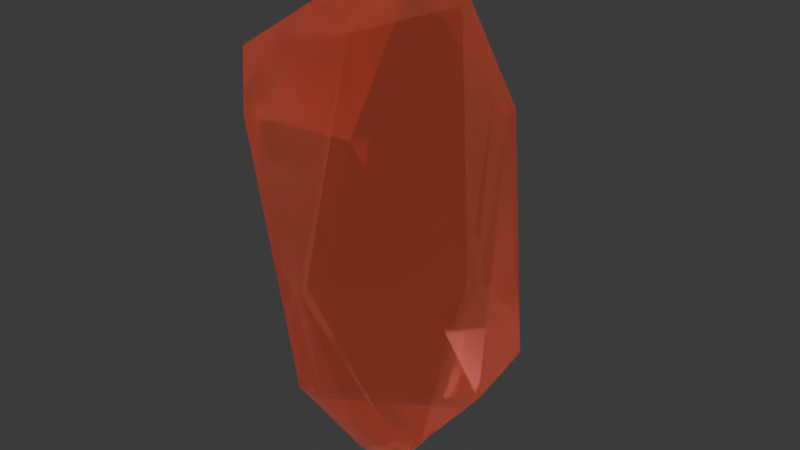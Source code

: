 # Source: CRYSTAL.blend  (saved by Blender 4.2.66; exported with 4.5.12 LTS)
import bpy
from mathutils import Matrix  # noqa: F401  (used for matrix-valued properties, if any)

bpy.ops.wm.read_factory_settings(use_empty=True)
scene = bpy.context.scene
scene.name = 'Scene'

# ---- collections
col_collection = bpy.data.collections.new('Collection'); scene.collection.children.link(col_collection)

# ---- materials (node trees are filled in below, after node groups)
mat_material_002 = bpy.data.materials.new('Material.002')
mat_material_002.surface_render_method = 'BLENDED'
mat_material_002.blend_method = 'BLEND'
mat_material_002.use_backface_culling = True
mat_material_002.use_backface_culling_shadow = True
mat_material_002.preview_render_type = 'FLAT'
mat_material_002.diffuse_color = (0.7882, 0.7372, 0.8007, 1.0)
mat_material_002.roughness = 0.4952
mat_material_002.metallic = 0.1

# ---- material node trees
mat_material_002.use_nodes = True; mat_material_002.node_tree.nodes.clear()
_N = mat_material_002.node_tree.nodes; _L = mat_material_002.node_tree.links
n0 = _N.new('ShaderNodeBsdfPrincipled'); n0.name = 'Principled BSDF'; n0.location = (10, 300)
n0.inputs[0].default_value = (0.8007, 0.03774, 0.02856, 1.0)
n0.inputs[2].default_value = 0.1
n0.inputs[3].default_value = 2.0
n0.inputs[4].default_value = 0.7559
n0.inputs[18].default_value = 1.0
n0.inputs[27].default_value = (1.0, 0.178, 0.06527, 1.0)
n0.inputs[28].default_value = 0.1
n1 = _N.new('ShaderNodeOutputMaterial'); n1.name = 'Material Output'; n1.location = (300, 300)
_L.new(n0.outputs[0], n1.inputs[0])
n1.is_active_output = True

# ---- world
world_world = bpy.data.worlds.new('World'); scene.world = world_world
world_world.use_nodes = True; world_world.node_tree.nodes.clear()
_N = world_world.node_tree.nodes; _L = world_world.node_tree.links
n0 = _N.new('ShaderNodeOutputWorld'); n0.name = 'World Output'; n0.location = (300, 300)
n1 = _N.new('ShaderNodeBackground'); n1.name = 'Background'; n1.location = (10, 300)
n1.inputs[0].default_value = (0.05088, 0.05088, 0.05088, 1.0)
_L.new(n1.outputs[0], n0.inputs[0])
n0.is_active_output = True
world_world.color = (0.05088, 0.05088, 0.05088)
world_world.sun_shadow_jitter_overblur = 0.0

# ---- meshes
me_cube_001 = bpy.data.meshes.new('Cube.001')
me_cube_001.from_pydata([(-0.17, 0.9802, -2.153), (-0.03456, 0.3235, -1.26), (-0.7699, 1.068, -1.26), (-0.3742, 0.3494, 0.2646), (-0.08927, 1.049, 0.9696), (-0.8023, 0.7574, 0.4456), (-0.03456, 1.138, -2.142), (-0.7699, 1.138, -1.26), (-0.03456, 1.882, -1.26), (0.01529, 1.349, 1.04), (-0.1881, 1.96, 0.5174), (-0.647, 1.45, 0.3783), (0.0914, 1.005, -2.145), (0.823, 0.8311, -1.228), (0.03456, 0.3235, -1.26), (0.2441, 0.9583, 0.9642), (0.3287, 0.3858, 0.2964), (0.7699, 1.068, 0.3448), (0.1143, 1.202, -2.135), (0.03456, 1.882, -1.26), (0.7287, 1.371, -1.242), (0.1966, 1.31, 1.042), (0.7699, 1.138, 0.3448), (0.1546, 1.833, 0.1783)], [], [(14, 16, 3, 1), (20, 22, 17, 13), (21, 9, 4, 15), (2, 5, 11, 7), (8, 10, 23, 19), (0, 1, 2), (3, 4, 5), (6, 7, 8), (9, 10, 11), (12, 13, 14), (15, 16, 17), (18, 19, 20), (21, 22, 23), (6, 0, 2, 7), (1, 3, 5, 2), (4, 9, 11, 5), (10, 8, 7, 11), (18, 6, 8, 19), (9, 21, 23, 10), (22, 20, 19, 23), (12, 18, 20, 13), (21, 15, 17, 22), (16, 14, 13, 17), (0, 12, 14, 1), (15, 4, 3, 16), (6, 18, 12, 0)])
_uv = me_cube_001.uv_layers.new(name='UVMap')
_uv.uv.foreach_set('vector', [0.4405, 0.8694, 0.5595, 0.8694, 0.5595, 0.8806, 0.4405, 0.8806, 0.4405, 0.6194, 0.5595, 0.6194, 0.5595, 0.6306, 0.4405, 0.6306, 0.7444, 0.6194, 0.7556, 0.6194, 0.7556, 0.6306, 0.7444, 0.6306, 0.4405, 0.1194, 0.5595, 0.1194, 0.5595, 0.1306, 0.4405, 0.1306, 0.4405, 0.3694, 0.5595, 0.3694, 0.5595, 0.3806, 0.4405, 0.3806, 0.2444, 0.6306, 0.2444, 0.75, 0.125, 0.6306, 0.5595, 0.0, 0.625, 0.1194, 0.5595, 0.1194, 0.2444, 0.6194, 0.125, 0.6194, 0.2444, 0.5, 0.625, 0.1306, 0.5595, 0.25, 0.5595, 0.1306, 0.2556, 0.6306, 0.375, 0.6306, 0.2556, 0.75, 0.625, 0.8694, 0.5595, 0.8694, 0.5595, 0.75, 0.2556, 0.6194, 0.2556, 0.5, 0.375, 0.6194, 0.625, 0.3806, 0.5595, 0.5, 0.5595, 0.3806, 0.2444, 0.6194, 0.2444, 0.6306, 0.125, 0.6306, 0.125, 0.6194, 0.4405, 0.0, 0.5595, 0.0, 0.5595, 0.1194, 0.4405, 0.1194, 0.625, 0.1194, 0.625, 0.1306, 0.5595, 0.1306, 0.5595, 0.1194, 0.5595, 0.3694, 0.4405, 0.3694, 0.4405, 0.1306, 0.5595, 0.1306, 0.2556, 0.6194, 0.2444, 0.6194, 0.2444, 0.5, 0.2556, 0.5, 0.625, 0.3694, 0.625, 0.3806, 0.5595, 0.3806, 0.5595, 0.3694, 0.5595, 0.6194, 0.4405, 0.6194, 0.4405, 0.3806, 0.5595, 0.3806, 0.2556, 0.6306, 0.2556, 0.6194, 0.4405, 0.6194, 0.4405, 0.6306, 0.7444, 0.6194, 0.7444, 0.6306, 0.5595, 0.6306, 0.5595, 0.6194, 0.5595, 0.8694, 0.4405, 0.8694, 0.4405, 0.6306, 0.5595, 0.6306, 0.2444, 0.6306, 0.2556, 0.6306, 0.2556, 0.75, 0.2444, 0.75, 0.625, 0.8694, 0.625, 0.8806, 0.5595, 0.8806, 0.5595, 0.8694, 0.2444, 0.6194, 0.2556, 0.6194, 0.2556, 0.6306, 0.2444, 0.6306])
me_cube_001.materials.append(mat_material_002)
me_cube_001.update()

# ---- objects
ob_cube = bpy.data.objects.new('Cube', me_cube_001)

# ---- transforms, parenting, visibility, modifiers, constraints
ob_cube.location = (0.008225, -0.1649, 0.6006)
ob_cube.scale = (0.2, 0.2, 0.2)
ob_cube.lock_scale = (True, True, True)

# ---- collection membership
col_collection.objects.link(ob_cube)

# ---- scene / render settings (as saved in the file)
scene.frame_start = 1; scene.frame_end = 250; scene.frame_set(0)
scene.render.engine = 'CYCLES'
bpy.context.view_layer.update()

# ---- added for rendering (the .blend has no active camera and no usable light): camera, sun
cam_auto = bpy.data.cameras.new('AutoCamera')
cam_auto.lens = 50.0
cam_auto.sensor_width = 36.0
cam_auto.clip_end = 1000.0
ob_auto_camera = bpy.data.objects.new('AutoCamera', cam_auto)
scene.collection.objects.link(ob_auto_camera)
ob_auto_camera.location = (0.73958, -0.811638, 1.07293)
ob_auto_camera.rotation_euler = (1.09748, -7.21219e-08, 0.694738)
scene.camera = ob_auto_camera
light_auto_sun = bpy.data.lights.new('AutoSun', 'SUN')
light_auto_sun.energy = 3.0
light_auto_sun.angle = 0.0523599
ob_auto_sun = bpy.data.objects.new('AutoSun', light_auto_sun)
scene.collection.objects.link(ob_auto_sun)
ob_auto_sun.rotation_euler = (0.872665, 0.174533, 0.523599)
bpy.context.view_layer.update()
